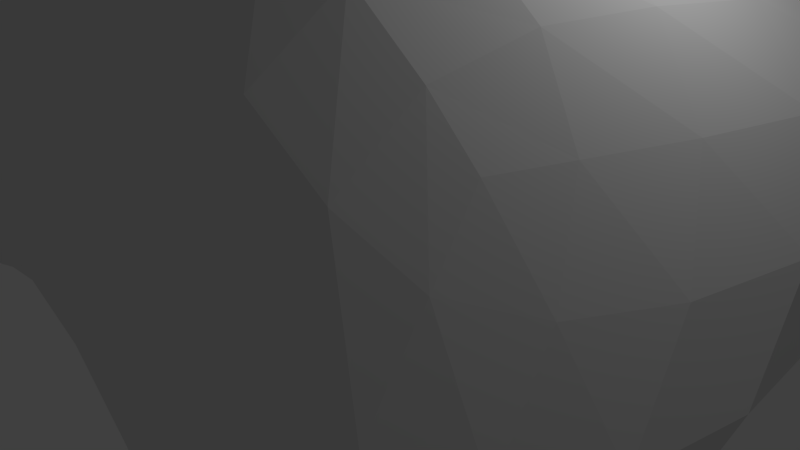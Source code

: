 # Source: asteroid3.blend  (saved by Blender 2.76.0; exported with 4.5.12 LTS)
import bpy
from mathutils import Matrix  # noqa: F401  (used for matrix-valued properties, if any)

bpy.ops.wm.read_factory_settings(use_empty=True)
scene = bpy.context.scene
scene.name = 'Scene'

# ---- collections
col_collection_1 = bpy.data.collections.new('Collection 1'); scene.collection.children.link(col_collection_1)

# ---- materials (node trees are filled in below, after node groups)
mat_material = bpy.data.materials.new('Material')
mat_material.alpha_threshold = 0.0
mat_material.use_transparent_shadow = False
mat_material.roughness = 0.5
mat_material.line_color = (0.0, 0.0, 0.0, 1.0)

# ---- material node trees

# ---- world
world_world = bpy.data.worlds.new('World'); scene.world = world_world
world_world.color = (0.05088, 0.05088, 0.05088)
world_world.use_sun_shadow = False
world_world.sun_shadow_jitter_overblur = 0.0
world_world.cycles.sampling_method = 'MANUAL'
world_world.cycles.sample_map_resolution = 256

# ---- cameras
cam_camera = bpy.data.cameras.new('Camera')
cam_camera.clip_end = 100.0
cam_camera.lens = 35.0
cam_camera.sensor_width = 32.0
cam_camera.sensor_height = 18.0
cam_camera.ortho_scale = 7.314
cam_camera.dof.focus_distance = 0.0
cam_camera.dof.aperture_fstop = 128.0

# ---- lights
light_lamp = bpy.data.lights.new('Lamp', 'POINT')
light_lamp.transmission_factor = 0.0
light_lamp.cutoff_distance = 30.0
light_lamp.energy = 100.0
light_lamp.shadow_buffer_clip_start = 1.001
light_lamp.shadow_soft_size = 0.1
light_lamp.shadow_maximum_resolution = 0.006
light_lamp.use_absolute_resolution = True
light_lamp.cycles.use_multiple_importance_sampling = False

# ---- meshes
me_cube = bpy.data.meshes.new('Cube')
me_cube.from_pydata([(0.2853, 5.45, 1.627), (5.298, -7.019, -3.752), (-7.672, -8.41, -2.803), (-2.9, 5.497, -0.05044), (5.419, 11.07, 4.765), (2.634, -2.23, 3.723), (-4.825, -1.051, 4.591), (-4.916, 1.707, 0.8349), (-0.03972, 6.685, -1.29), (-3.312, -3.559, 0.9482), (-1.202, 4.265, 4.355), (1.027, -2.237, 7.408), (6.037, -3.138, -2.284), (-4.401, 0.2036, -0.5158), (6.606, 5.698, 2.449), (-4.879, 0.5801, 2.37), (-0.5789, 1.228, 4.981), (0.2297, -0.5679, 0.3431)], [], [(17, 9, 2, 13), (16, 15, 6, 11), (12, 14, 5, 1), (9, 11, 6, 2), (13, 15, 7, 3), (10, 8, 3, 7), (4, 0, 8, 10), (1, 5, 11, 9), (14, 16, 11, 5), (12, 1, 9, 17), (0, 12, 17, 8), (4, 10, 16, 14), (2, 6, 15, 13), (0, 4, 14, 12), (10, 7, 15, 16), (8, 17, 13, 3)])
me_cube.materials.append(mat_material)
me_cube.use_remesh_preserve_volume = False
me_cube.use_remesh_preserve_attributes = False
me_cube.use_mirror_vertex_groups = False
me_cube.update()

# ---- objects
ob_cube = bpy.data.objects.new('Cube', me_cube)
ob_lamp = bpy.data.objects.new('Lamp', light_lamp)
ob_camera = bpy.data.objects.new('Camera', cam_camera)

# ---- transforms, parenting, visibility, modifiers, constraints
ob_cube.location = (0.0, 0.0, 0.0)
ob_cube.lock_rotations_4d = False
ob_cube.empty_display_type = 'ARROWS'
ob_cube.lineart.crease_threshold = 0.0
_m = ob_cube.modifiers.new('Subsurf', 'SUBSURF')
_m.uv_smooth = 'PRESERVE_CORNERS'
_m.quality = 2
_m.show_only_control_edges = False
ob_lamp.location = (4.076, 1.005, 5.904)
ob_lamp.rotation_euler = (0.6503, 0.05522, 1.866)
ob_lamp.lock_rotations_4d = False
ob_lamp.empty_display_type = 'ARROWS'
ob_lamp.color = (0.0, 0.0, 0.0, 0.0)
ob_lamp.lineart.crease_threshold = 0.0
ob_camera.location = (7.481, -6.508, 5.344)
ob_camera.rotation_euler = (1.109, 0.01082, 0.8149)
ob_camera.lock_rotations_4d = False
ob_camera.empty_display_type = 'ARROWS'
ob_camera.color = (0.0, 0.0, 0.0, 0.0)
ob_camera.display_type = 'WIRE'
ob_camera.lineart.crease_threshold = 0.0

# ---- collection membership
col_collection_1.objects.link(ob_cube)
col_collection_1.objects.link(ob_lamp)
col_collection_1.objects.link(ob_camera)

# ---- scene / render settings (as saved in the file)
scene.camera = ob_camera
scene.frame_start = 1; scene.frame_end = 250; scene.frame_set(1)
scene.render.engine = 'BLENDER_EEVEE_NEXT'
scene.render.resolution_percentage = 50
scene.render.dither_intensity = 0.0
scene.cycles.use_denoising = False
scene.cycles.samples = 10
scene.cycles.sampling_pattern = 'TABULATED_SOBOL'
scene.cycles.light_sampling_threshold = 0.0
scene.cycles.use_adaptive_sampling = False
scene.cycles.use_light_tree = False
scene.cycles.blur_glossy = 0.0
scene.cycles.pixel_filter_type = 'GAUSSIAN'
scene.cycles.sample_clamp_indirect = 0.0
scene.view_settings.view_transform = 'Standard'
bpy.context.view_layer.update()
